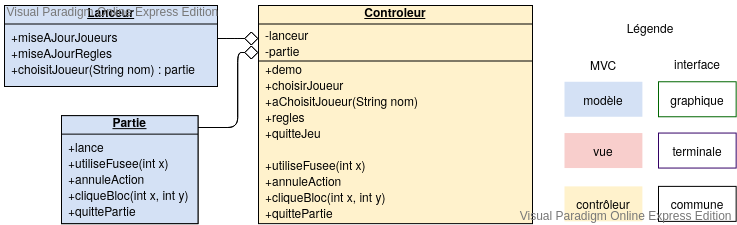

The diagram above was exported from draw.io. Its source (the exported page's mxGraphModel, read from the mxfile embedded in the PNG):
<mxGraphModel version="20201216" sfct="SsvoamW9Yqb6nfC2ltwzgADxRG3y1ZEHOIpNBLr7hkd4iJTuUK0cjFMQeXP8V5" diagramType="ClassDiagram" vpId="BqbQ826F4J0uwApl" gridEnabled="false" gridColor="#e0e0e0" gridSize="10" backgroundColor="#ffffff" guidesEnabled="true" textAutoFontSize="false" shapeCaptionAutoFontSize="false" fitTextToContent="false" pageVisible="true" page="1" fixedPaging="undefined" pageWidth="850" pageHeight="1100" connectionArrowsEnabled="true" connectionPointsEnabled="true" mathEnabled="false" shadowVisible="false" connectorAlwaysOnTop="true">
  <root>
    <UserObject label="" modelVpId="WKbQ826F4J0uwAph" vpId="uKbQ826F4J0uwApi" id="0">
      <mxCell />
    </UserObject>
    <UserObject label="" modelVpId="RKbQ826F4J0uwApj" vpId="RKbQ826F4J0uwApk" id="1">
      <mxCell parent="0" />
    </UserObject>
    <UserObject label="" vpId="SEYQ826F4J0uwAPw" modelVpId="yEYQ826F4J0uwAPx" id="2">
      <mxCell style="group;container=0;recursiveResize=1;" vertex="1" connectable="0" parent="1">
        <mxGeometry x="624" y="-942.7400000000001" width="171.65" height="174.62333333333345" as="geometry" />
      </mxCell>
    </UserObject>
    <UserObject label="modèle" vpId="qEYQ826F4J0uwAPy" modelVpId="qEYQ826F4J0uwAPz" id="3">
      <mxCell style="rounded=0;whiteSpace=wrap;html=1;strokeColor=none;fillColor=#D4E1F5;" vertex="1" parent="2">
        <mxGeometry y="35" width="77.89473684210526" height="35" as="geometry" />
      </mxCell>
    </UserObject>
    <UserObject label="vue" vpId="aEYQ826F4J0uwAP0" modelVpId="6EYQ826F4J0uwAP1" id="4">
      <mxCell style="rounded=0;whiteSpace=wrap;html=1;strokeColor=none;fillColor=#F8CECC;" vertex="1" parent="2">
        <mxGeometry x="1.1368683772161603e-13" y="86.28999999999996" width="77.89473684210526" height="35" as="geometry" />
      </mxCell>
    </UserObject>
    <UserObject label="contrôleur" vpId="6EYQ826F4J0uwAP2" modelVpId="6EYQ826F4J0uwAP3" id="5">
      <mxCell style="rounded=0;whiteSpace=wrap;html=1;strokeColor=none;fillColor=#FFF2CC;" vertex="1" parent="2">
        <mxGeometry y="139.62333333333345" width="77.89473684210526" height="35" as="geometry" />
      </mxCell>
    </UserObject>
    <UserObject label="graphique" vpId="GEYQ826F4J0uwAP4" modelVpId="GEYQ826F4J0uwAP5" id="6">
      <mxCell style="rounded=0;whiteSpace=wrap;html=1;strokeColor=#006600;fillColor=none;" vertex="1" parent="2">
        <mxGeometry x="94.00000000000011" y="35" width="77.64705882352942" height="35" as="geometry" />
      </mxCell>
    </UserObject>
    <UserObject label="terminale" vpId="mEYQ826F4J0uwAP6" modelVpId="mEYQ826F4J0uwAP7" id="7">
      <mxCell style="rounded=0;whiteSpace=wrap;html=1;strokeColor=#330066;fillColor=none;" vertex="1" parent="2">
        <mxGeometry x="94" y="86.29333333333352" width="77.64705882352942" height="35" as="geometry" />
      </mxCell>
    </UserObject>
    <UserObject label="commune" vpId="mEYQ826F4J0uwAP8" modelVpId="WEYQ826F4J0uwAP9" id="8">
      <mxCell style="rounded=0;whiteSpace=wrap;html=1;strokeColor=#000000;fillColor=none;" vertex="1" parent="2">
        <mxGeometry x="94" y="139.6199999999999" width="77.64705882352942" height="35" as="geometry" />
      </mxCell>
    </UserObject>
    <UserObject label="MVC" vpId="2EYQ826F4J0uwAP." modelVpId="2EYQ826F4J0uwAP_" id="9">
      <mxCell style="rounded=0;whiteSpace=wrap;html=1;strokeColor=none;fillColor=none;" vertex="1" parent="2">
        <mxGeometry width="77.89473684210526" height="35" as="geometry" />
      </mxCell>
    </UserObject>
    <UserObject label="interface" vpId="OEYQ826F4J0uwAQA" modelVpId="OEYQ826F4J0uwAQB" id="10">
      <mxCell style="rounded=0;whiteSpace=wrap;html=1;strokeColor=none;fillColor=none;" vertex="1" parent="2">
        <mxGeometry x="94" width="77.65" height="34" as="geometry" />
      </mxCell>
    </UserObject>
    <UserObject label="Légende" vpId="uEYQ826F4J0uwAQE" modelVpId="eEYQ826F4J0uwAQF" id="11">
      <mxCell style="text;html=1;strokeColor=none;fillColor=none;align=center;verticalAlign=middle;whiteSpace=wrap;rounded=0;" vertex="1" parent="1">
        <mxGeometry x="673.82" y="-981.74" width="72" height="39" as="geometry" />
      </mxCell>
    </UserObject>
    <UserObject label="Controleur" vpId="6kYQ826F4J0uwATs" modelVpId="6kYQ826F4J0uwATt" id="12">
      <attributes>
        <Attribute signature="-lanceur" vpId="FybQ826F4J0uwAop" modelVpId="FybQ826F4J0uwAoq" />
        <Attribute vpId="FybQ826F4J0uwAor" modelVpId="lybQ826F4J0uwAos" signature="-partie" />
      </attributes>
      <operations>
        <Operation signature="+demo" vpId="lybQ826F4J0uwAot" modelVpId="lybQ826F4J0uwAou" />
        <Operation signature="+choisirJoueur" vpId="lybQ826F4J0uwAov" modelVpId="lybQ826F4J0uwAow" />
        <Operation vpId="lybQ826F4J0uwAox" modelVpId="lybQ826F4J0uwAoy" signature="+aChoisitJoueur(String nom)" />
        <Operation signature="+regles" vpId="lybQ826F4J0uwAoz" modelVpId="lybQ826F4J0uwAo0" />
        <Operation signature="+quitteJeu" vpId="lybQ826F4J0uwAo1" modelVpId="lybQ826F4J0uwAo2" />
        <Operation vpId="lybQ826F4J0uwAo3" modelVpId="VybQ826F4J0uwAo4" />
        <Operation signature="+utiliseFusee(int x)" vpId="VybQ826F4J0uwAo5" modelVpId="VybQ826F4J0uwAo6" />
        <Operation signature="+annuleAction" vpId="VybQ826F4J0uwAo7" modelVpId="VybQ826F4J0uwAo8" />
        <Operation signature="+cliqueBloc(int x, int y)" vpId="VybQ826F4J0uwAo9" modelVpId="VybQ826F4J0uwAo." />
        <Operation signature="+quittePartie" vpId="VybQ826F4J0uwAo_" modelVpId="1ybQ826F4J0uwApA" />
      </operations>
      <mxCell style="shape=vL3ii;fillColor=#FFF2CC;verticalAlign=top;spacingTop=-6;fontStyle=4;movable=1;resizable=1;rotatable=1;deletable=1;editable=1;container=1;connectable=1;" vertex="1" parent="1">
        <mxGeometry x="318" y="-984" width="274" height="218.1379352438039" as="geometry" />
      </mxCell>
    </UserObject>
    <UserObject label="" vpId="OkYQ826F4J0uwAUG" modelVpId="OkYQ826F4J0uwAUH" id="25">
      <fromEnd aggregationKind="Shared" />
      <mxCell style="shape=Siih1p3Jph7;edgeStyle=orthogonalEdgeStyle;fillColor=#FFF2CC;exitX=0;exitY=0.25;exitDx=0;exitDy=0;movable=1;resizable=1;rotatable=1;deletable=1;editable=1;container=1;connectable=1;fontStyle=4" edge="1" source="12" target="31" parent="1">
        <mxGeometry relative="1" as="geometry">
          <mxPoint x="297" y="-890" as="edgeLabelOffset" />
          <Array as="points">
            <mxPoint x="297.18" y="-937" />
            <mxPoint x="297.18" y="-862" />
          </Array>
        </mxGeometry>
        <Array as="absPoints">
          <mxPoint x="318" y="-937" />
          <mxPoint x="297" y="-937" />
          <mxPoint x="297" y="-862" />
          <mxPoint x="258" y="-862" />
        </Array>
      </mxCell>
    </UserObject>
    <UserObject label="" vpId="OkYQ826F4J0uwAUI" modelVpId="OkYQ826F4J0uwAUJ" id="26">
      <fromEnd aggregationKind="Shared" />
      <mxCell style="shape=Siih1p3Jph7;edgeStyle=orthogonalEdgeStyle;fillColor=#FFF2CC;movable=1;resizable=1;rotatable=1;deletable=1;editable=1;container=1;connectable=1;fontStyle=4" edge="1" source="12" target="27" parent="1">
        <mxGeometry width="571.0014285714285" relative="1" as="geometry">
          <mxPoint x="298" y="-951" as="edgeLabelOffset" />
          <Array as="points">
            <mxPoint x="295.18" y="-951" />
            <mxPoint x="295.18" y="-951" />
          </Array>
          <mxPoint x="592.0014285714285" y="-963.972857142857" as="sourcePoint" />
        </mxGeometry>
        <Array as="absPoints">
          <mxPoint x="318" y="-951" />
          <mxPoint x="295" y="-951" />
          <mxPoint x="277" y="-951" />
        </Array>
      </mxCell>
    </UserObject>
    <UserObject label="Lanceur" vpId="ukYQ826F4J0uwAUQ" modelVpId="ukYQ826F4J0uwAUR" id="27">
      <attributes />
      <operations>
        <Operation signature="+miseAJourJoueurs" vpId="XybQ826F4J0uwApH" modelVpId="3ybQ826F4J0uwApI" />
        <Operation signature="+miseAJourRegles" vpId="3ybQ826F4J0uwApJ" modelVpId="3ybQ826F4J0uwApK" />
        <Operation signature="+choisitJoueur(String nom) : partie" vpId="3ybQ826F4J0uwApL" modelVpId="3ybQ826F4J0uwApM" />
      </operations>
      <mxCell style="shape=vL3ii;fillColor=#D4E1F5;verticalAlign=top;spacingTop=-6;fontStyle=4;movable=1;resizable=1;rotatable=1;deletable=1;editable=1;container=1;connectable=1;" vertex="1" parent="26">
        <mxGeometry x="64" y="-984" width="213" height="81" as="geometry" />
      </mxCell>
    </UserObject>
    <UserObject label="Partie" vpId="BkYQ826F4J0uwAUi" modelVpId="BkYQ826F4J0uwAUj" id="31">
      <attributes />
      <operations>
        <Operation signature="+lance" vpId="EKbQ826F4J0uwApX" modelVpId="kKbQ826F4J0uwApY" />
        <Operation signature="+utiliseFusee(int x)" vpId="kKbQ826F4J0uwApZ" modelVpId="kKbQ826F4J0uwApa" />
        <Operation signature="+annuleAction" vpId="kKbQ826F4J0uwApb" modelVpId="kKbQ826F4J0uwApc" />
        <Operation signature="+cliqueBloc(int x, int y)" vpId="kKbQ826F4J0uwApd" modelVpId="kKbQ826F4J0uwApe" />
        <Operation signature="+quittePartie" vpId="kKbQ826F4J0uwApf" modelVpId="kKbQ826F4J0uwApg" />
      </operations>
      <mxCell style="shape=vL3ii;fillColor=#D4E1F5;verticalAlign=top;spacingTop=-6;fontStyle=4;movable=1;resizable=1;rotatable=1;deletable=1;editable=1;container=1;connectable=1;" vertex="1" parent="26">
        <mxGeometry x="121" y="-873.86" width="136.5" height="108" as="geometry" />
      </mxCell>
    </UserObject>
  </root>
  <PaletteTabs>
    <Item tab="palette-tab-shapes" />
  </PaletteTabs>
  <PaletteIds>
    <Item id="BasicPalette" />
    <Item id="ComponentDiagram" />
  </PaletteIds>
  <LibraryIds>
    <Item id="8c373dc7-ed92-4b7a-b987-7c54dd0ee962" />
  </LibraryIds>
</mxGraphModel>